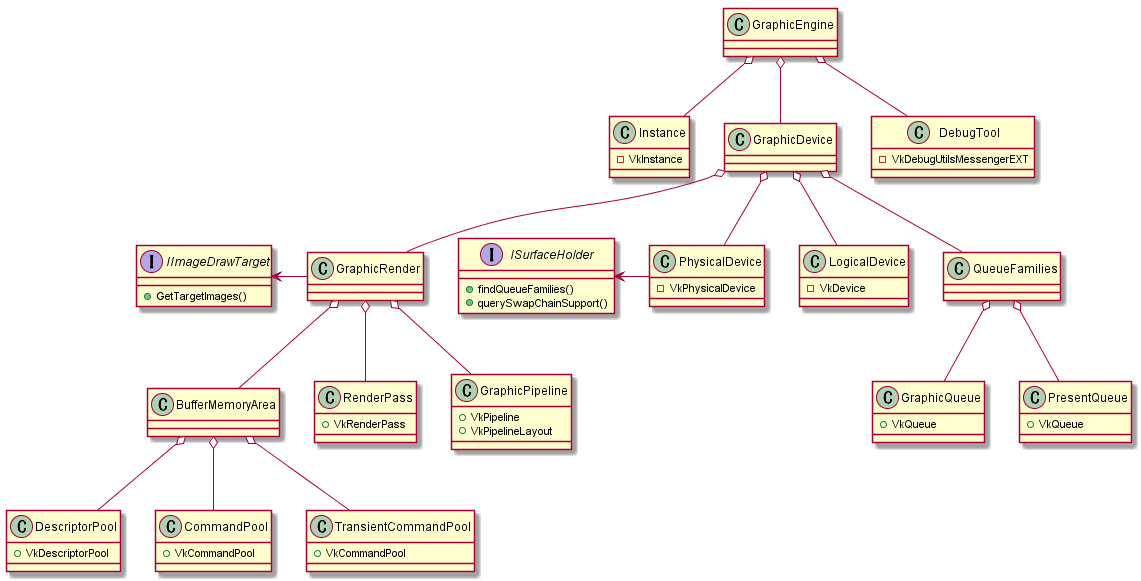

The diagram above was rendered by PlantUML. Its source (embedded in the PNG):
@startuml graphic

interface ISurfaceHolder {
    + findQueueFamilies()
    + querySwapChainSupport()
}
interface IImageDrawTarget {
    + GetTargetImages()
}

class GraphicEngine {
}
class Instance {
    - VkInstance
}
class GraphicDevice {
}
class DebugTool {
    - VkDebugUtilsMessengerEXT
}


class PhysicalDevice {
    - VkPhysicalDevice
}
class LogicalDevice {
    - VkDevice
}
class GraphicRender {

}
class QueueFamilies {

}


class BufferMemoryArea {

}
class DescriptorPool {
    + VkDescriptorPool
}
class CommandPool {
    + VkCommandPool
}
class TransientCommandPool {
    + VkCommandPool
}

class RenderPass {
    + VkRenderPass
}

class GraphicPipeline {
    + VkPipeline
    + VkPipelineLayout
}

class GraphicQueue {
    + VkQueue
}
class PresentQueue {
    + VkQueue
}

GraphicEngine o-- Instance
GraphicEngine o-- GraphicDevice
GraphicEngine o-- DebugTool

GraphicDevice o-- PhysicalDevice
GraphicDevice o-- LogicalDevice
GraphicDevice o-- QueueFamilies
GraphicDevice o-- GraphicRender

GraphicRender o-- RenderPass
GraphicRender o-- GraphicPipeline
GraphicRender o-- BufferMemoryArea

BufferMemoryArea o-- DescriptorPool
BufferMemoryArea o-- CommandPool
BufferMemoryArea o-- TransientCommandPool

PhysicalDevice -left-> ISurfaceHolder

GraphicRender -left-> IImageDrawTarget

QueueFamilies o-- GraphicQueue
QueueFamilies o-- PresentQueue

@enduml